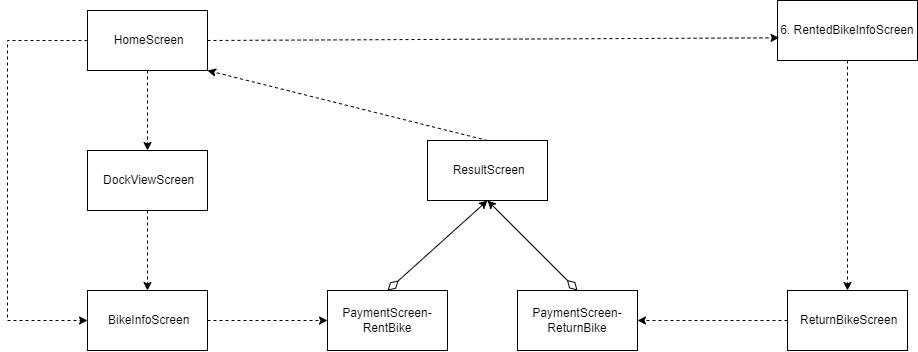

The diagram above was exported from draw.io. Its source (the exported page's mxGraphModel, read from the mxfile embedded in the PNG):
<mxGraphModel dx="1117" dy="587" grid="1" gridSize="10" guides="1" tooltips="1" connect="1" arrows="1" fold="1" page="1" pageScale="1" pageWidth="827" pageHeight="1169" math="0" shadow="0">
  <root>
    <mxCell id="0" />
    <mxCell id="1" parent="0" />
    <mxCell id="lBWIBBKOQeK2krAHyfVM-1" value="&amp;nbsp;HomeScreen" style="rounded=0;whiteSpace=wrap;html=1;" parent="1" vertex="1">
      <mxGeometry x="200" y="40" width="120" height="60" as="geometry" />
    </mxCell>
    <mxCell id="lBWIBBKOQeK2krAHyfVM-2" value="&amp;nbsp;DockViewScreen" style="rounded=0;whiteSpace=wrap;html=1;" parent="1" vertex="1">
      <mxGeometry x="200" y="180" width="120" height="60" as="geometry" />
    </mxCell>
    <mxCell id="lBWIBBKOQeK2krAHyfVM-3" value="&amp;nbsp;BikeInfoScreen" style="rounded=0;whiteSpace=wrap;html=1;" parent="1" vertex="1">
      <mxGeometry x="200" y="320" width="120" height="60" as="geometry" />
    </mxCell>
    <mxCell id="lBWIBBKOQeK2krAHyfVM-4" value="PaymentScreen-RentBike" style="rounded=0;whiteSpace=wrap;html=1;" parent="1" vertex="1">
      <mxGeometry x="440" y="320" width="120" height="60" as="geometry" />
    </mxCell>
    <mxCell id="lBWIBBKOQeK2krAHyfVM-6" value="&amp;nbsp;ResultScreen" style="rounded=0;whiteSpace=wrap;html=1;" parent="1" vertex="1">
      <mxGeometry x="540" y="170" width="120" height="60" as="geometry" />
    </mxCell>
    <mxCell id="lBWIBBKOQeK2krAHyfVM-7" value="6. RentedBikeInfoScreen" style="rounded=0;whiteSpace=wrap;html=1;" parent="1" vertex="1">
      <mxGeometry x="890" y="30" width="140" height="60" as="geometry" />
    </mxCell>
    <mxCell id="lBWIBBKOQeK2krAHyfVM-8" value="" style="endArrow=classic;html=1;rounded=0;exitX=0.5;exitY=1;exitDx=0;exitDy=0;entryX=0.5;entryY=0;entryDx=0;entryDy=0;dashed=1;" parent="1" source="lBWIBBKOQeK2krAHyfVM-1" target="lBWIBBKOQeK2krAHyfVM-2" edge="1">
      <mxGeometry width="50" height="50" relative="1" as="geometry">
        <mxPoint x="380" y="220" as="sourcePoint" />
        <mxPoint x="430" y="170" as="targetPoint" />
      </mxGeometry>
    </mxCell>
    <mxCell id="lBWIBBKOQeK2krAHyfVM-10" value="" style="endArrow=classic;html=1;rounded=0;entryX=0.5;entryY=0;entryDx=0;entryDy=0;exitX=0.5;exitY=1;exitDx=0;exitDy=0;dashed=1;" parent="1" source="lBWIBBKOQeK2krAHyfVM-2" target="lBWIBBKOQeK2krAHyfVM-3" edge="1">
      <mxGeometry width="50" height="50" relative="1" as="geometry">
        <mxPoint x="380" y="220" as="sourcePoint" />
        <mxPoint x="430" y="170" as="targetPoint" />
      </mxGeometry>
    </mxCell>
    <mxCell id="lBWIBBKOQeK2krAHyfVM-11" value="" style="endArrow=classic;html=1;rounded=0;entryX=0;entryY=0.5;entryDx=0;entryDy=0;exitX=1;exitY=0.5;exitDx=0;exitDy=0;dashed=1;" parent="1" source="lBWIBBKOQeK2krAHyfVM-3" target="lBWIBBKOQeK2krAHyfVM-4" edge="1">
      <mxGeometry width="50" height="50" relative="1" as="geometry">
        <mxPoint x="540" y="350" as="sourcePoint" />
        <mxPoint x="430" y="170" as="targetPoint" />
      </mxGeometry>
    </mxCell>
    <mxCell id="lBWIBBKOQeK2krAHyfVM-12" value="" style="endArrow=classic;html=1;rounded=0;entryX=0.5;entryY=1;entryDx=0;entryDy=0;exitX=0.5;exitY=0;exitDx=0;exitDy=0;startArrow=diamondThin;startFill=0;startSize=12;" parent="1" source="lBWIBBKOQeK2krAHyfVM-4" target="lBWIBBKOQeK2krAHyfVM-6" edge="1">
      <mxGeometry width="50" height="50" relative="1" as="geometry">
        <mxPoint x="380" y="220" as="sourcePoint" />
        <mxPoint x="430" y="170" as="targetPoint" />
      </mxGeometry>
    </mxCell>
    <mxCell id="lBWIBBKOQeK2krAHyfVM-13" value="" style="endArrow=classic;html=1;rounded=0;entryX=1;entryY=1;entryDx=0;entryDy=0;exitX=0.5;exitY=0;exitDx=0;exitDy=0;dashed=1;" parent="1" source="lBWIBBKOQeK2krAHyfVM-6" target="lBWIBBKOQeK2krAHyfVM-1" edge="1">
      <mxGeometry width="50" height="50" relative="1" as="geometry">
        <mxPoint x="380" y="220" as="sourcePoint" />
        <mxPoint x="430" y="170" as="targetPoint" />
      </mxGeometry>
    </mxCell>
    <mxCell id="lBWIBBKOQeK2krAHyfVM-14" value="" style="endArrow=classic;html=1;rounded=0;entryX=0.011;entryY=0.622;entryDx=0;entryDy=0;entryPerimeter=0;exitX=1;exitY=0.5;exitDx=0;exitDy=0;dashed=1;" parent="1" source="lBWIBBKOQeK2krAHyfVM-1" target="lBWIBBKOQeK2krAHyfVM-7" edge="1">
      <mxGeometry width="50" height="50" relative="1" as="geometry">
        <mxPoint x="380" y="180" as="sourcePoint" />
        <mxPoint x="430" y="130" as="targetPoint" />
      </mxGeometry>
    </mxCell>
    <mxCell id="lBWIBBKOQeK2krAHyfVM-17" value="&amp;nbsp;ReturnBikeScreen" style="rounded=0;whiteSpace=wrap;html=1;" parent="1" vertex="1">
      <mxGeometry x="900" y="320" width="120" height="60" as="geometry" />
    </mxCell>
    <mxCell id="lBWIBBKOQeK2krAHyfVM-18" value="" style="endArrow=classic;html=1;rounded=0;dashed=1;exitX=0.5;exitY=1;exitDx=0;exitDy=0;entryX=0.5;entryY=0;entryDx=0;entryDy=0;" parent="1" source="lBWIBBKOQeK2krAHyfVM-7" target="lBWIBBKOQeK2krAHyfVM-17" edge="1">
      <mxGeometry width="50" height="50" relative="1" as="geometry">
        <mxPoint x="380" y="250" as="sourcePoint" />
        <mxPoint x="430" y="200" as="targetPoint" />
      </mxGeometry>
    </mxCell>
    <mxCell id="lBWIBBKOQeK2krAHyfVM-19" value="" style="endArrow=classic;html=1;rounded=0;dashed=1;entryX=1;entryY=0.5;entryDx=0;entryDy=0;exitX=0;exitY=0.5;exitDx=0;exitDy=0;" parent="1" source="lBWIBBKOQeK2krAHyfVM-17" target="BYGtKn7GgGhxUGMWUjIY-1" edge="1">
      <mxGeometry width="50" height="50" relative="1" as="geometry">
        <mxPoint x="380" y="250" as="sourcePoint" />
        <mxPoint x="430" y="200" as="targetPoint" />
      </mxGeometry>
    </mxCell>
    <mxCell id="nVaRdDexSXPzxLF0ZAo--2" value="" style="endArrow=classic;html=1;rounded=0;exitX=0;exitY=0.5;exitDx=0;exitDy=0;entryX=0;entryY=0.5;entryDx=0;entryDy=0;dashed=1;" parent="1" source="lBWIBBKOQeK2krAHyfVM-1" target="lBWIBBKOQeK2krAHyfVM-3" edge="1">
      <mxGeometry width="50" height="50" relative="1" as="geometry">
        <mxPoint x="480" y="270" as="sourcePoint" />
        <mxPoint x="530" y="220" as="targetPoint" />
        <Array as="points">
          <mxPoint x="120" y="70" />
          <mxPoint x="120" y="200" />
          <mxPoint x="120" y="350" />
        </Array>
      </mxGeometry>
    </mxCell>
    <mxCell id="BYGtKn7GgGhxUGMWUjIY-1" value="PaymentScreen-ReturnBike" style="rounded=0;whiteSpace=wrap;html=1;" parent="1" vertex="1">
      <mxGeometry x="630" y="320" width="120" height="60" as="geometry" />
    </mxCell>
    <mxCell id="BYGtKn7GgGhxUGMWUjIY-2" value="" style="endArrow=classic;html=1;rounded=0;exitX=0.5;exitY=0;exitDx=0;exitDy=0;startArrow=diamondThin;startFill=0;startSize=12;entryX=0.5;entryY=1;entryDx=0;entryDy=0;" parent="1" source="BYGtKn7GgGhxUGMWUjIY-1" target="lBWIBBKOQeK2krAHyfVM-6" edge="1">
      <mxGeometry width="50" height="50" relative="1" as="geometry">
        <mxPoint x="510" y="330" as="sourcePoint" />
        <mxPoint x="670" y="240" as="targetPoint" />
      </mxGeometry>
    </mxCell>
  </root>
</mxGraphModel>